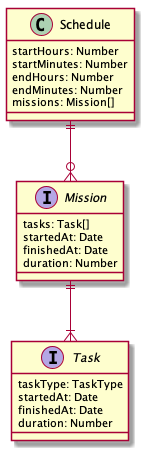

The diagram above was rendered by PlantUML. Its source (embedded in the PNG):
@startuml shedule_entity_relationship

class Schedule {
  startHours: Number
  startMinutes: Number
  endHours: Number
  endMinutes: Number
  missions: Mission[]
}

interface Mission {
  tasks: Task[]
  startedAt: Date
  finishedAt: Date
  duration: Number
}

interface Task {
  taskType: TaskType
  startedAt: Date
  finishedAt: Date
  duration: Number
}

Schedule||--o{Mission
Mission||--|{Task

@enduml